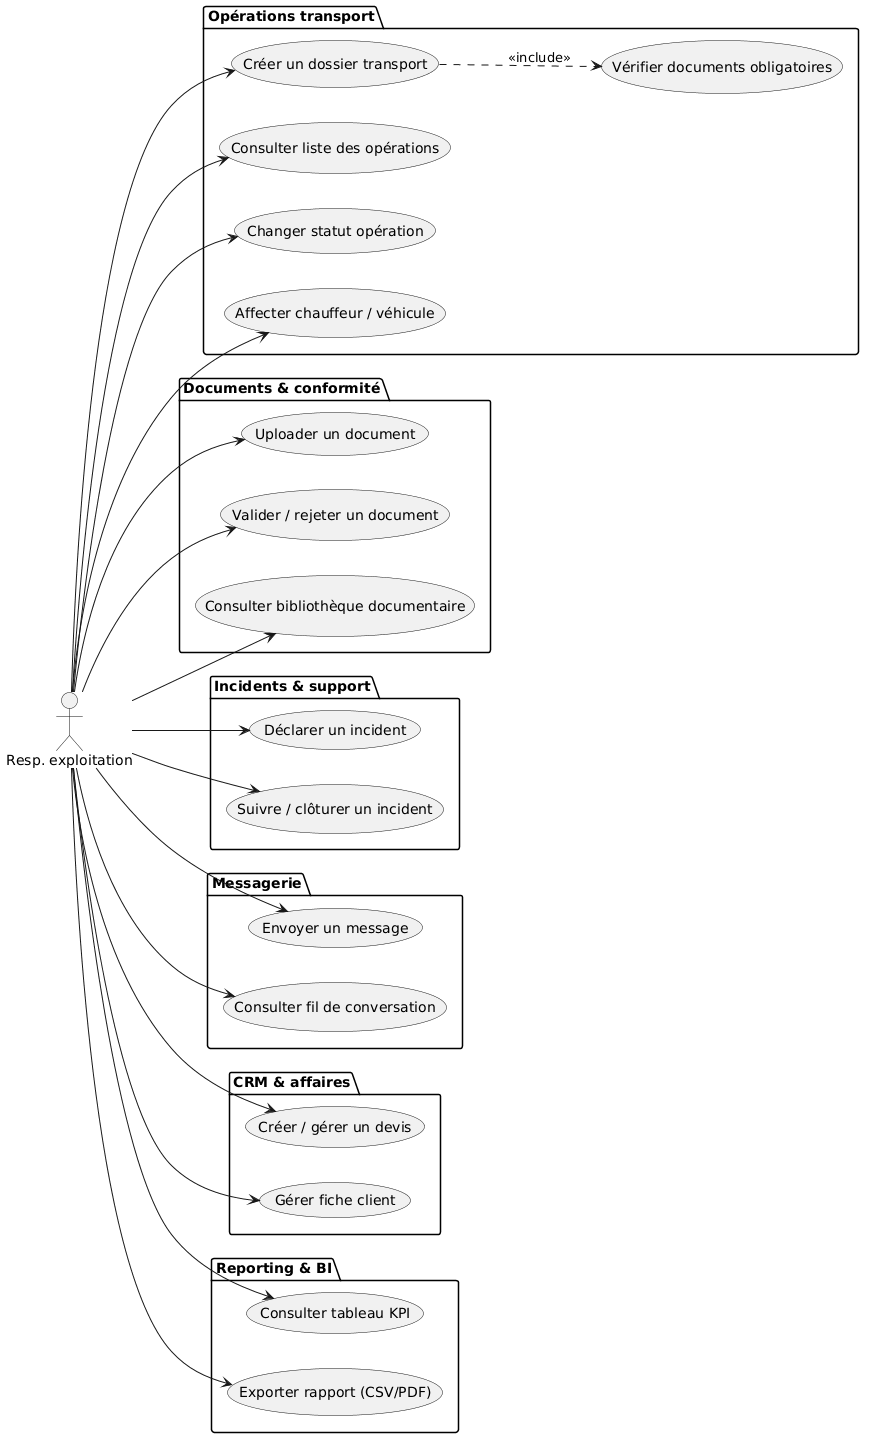

The diagram above was rendered by PlantUML. Its source (embedded in the PNG):
@startuml
left to right direction
actor "Resp. exploitation" as Resp
package "Opérations transport" {
  usecase "Créer un dossier transport" as UC1
  usecase "Vérifier documents obligatoires" as UC2
  usecase "Consulter liste des opérations" as UC3
  usecase "Changer statut opération" as UC4
  usecase "Affecter chauffeur / véhicule" as UC5
  UC1 ..> UC2 : <<include>>
}
package "Documents & conformité" {
  usecase "Uploader un document" as UC6
  usecase "Valider / rejeter un document" as UC7
  usecase "Consulter bibliothèque documentaire" as UC8
}
package "Incidents & support" {
  usecase "Déclarer un incident" as UC9
  usecase "Suivre / clôturer un incident" as UC10
}
package "Messagerie" {
  usecase "Envoyer un message" as UC11
  usecase "Consulter fil de conversation" as UC12
}
package "CRM & affaires" {
  usecase "Créer / gérer un devis" as UC13
  usecase "Gérer fiche client" as UC14
}
package "Reporting & BI" {
  usecase "Consulter tableau KPI" as UC15
  usecase "Exporter rapport (CSV/PDF)" as UC16
}
Resp --> UC1
Resp --> UC3
Resp --> UC4
Resp --> UC5
Resp --> UC6
Resp --> UC7
Resp --> UC8
Resp --> UC9
Resp --> UC10
Resp --> UC11
Resp --> UC12
Resp --> UC13
Resp --> UC14
Resp --> UC15
Resp --> UC16
@enduml